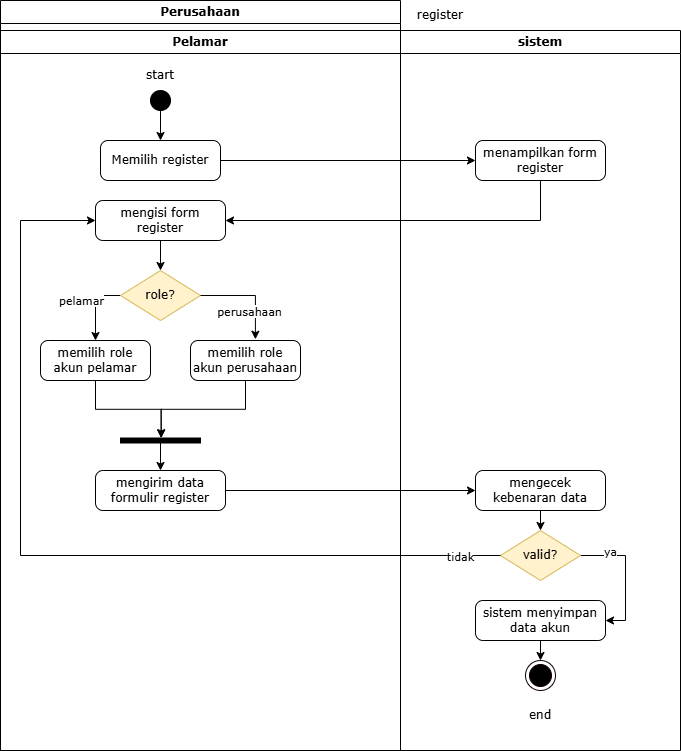

The diagram above was exported from draw.io. Its source (the exported page's mxGraphModel, read from the mxfile embedded in the PNG):
<mxGraphModel dx="779" dy="470" grid="1" gridSize="10" guides="1" tooltips="1" connect="1" arrows="1" fold="1" page="1" pageScale="1" pageWidth="850" pageHeight="1100" math="0" shadow="0">
  <root>
    <mxCell id="0" />
    <mxCell id="1" parent="0" />
    <mxCell id="QctktVbZTb_N416pyhxp-1" parent="1" style="swimlane;whiteSpace=wrap;html=1;fontFamily=Verdana;" value="Pelamar" vertex="1">
      <mxGeometry height="720" width="400" x="90" y="70" as="geometry" />
    </mxCell>
    <mxCell id="QctktVbZTb_N416pyhxp-3" parent="1" style="swimlane;whiteSpace=wrap;html=1;fontFamily=Verdana;" value="sistem" vertex="1">
      <mxGeometry height="720" width="280" x="490" y="70" as="geometry" />
    </mxCell>
    <mxCell id="QctktVbZTb_N416pyhxp-11" parent="QctktVbZTb_N416pyhxp-3" style="rounded=1;whiteSpace=wrap;html=1;fontFamily=Verdana;arcSize=19;" value="menampilkan form register" vertex="1">
      <mxGeometry height="40" width="130" x="75" y="110" as="geometry" />
    </mxCell>
    <mxCell id="QctktVbZTb_N416pyhxp-35" edge="1" parent="QctktVbZTb_N416pyhxp-3" source="QctktVbZTb_N416pyhxp-31" style="edgeStyle=orthogonalEdgeStyle;rounded=0;orthogonalLoop=1;jettySize=auto;html=1;exitX=0.5;exitY=1;exitDx=0;exitDy=0;entryX=0.5;entryY=0;entryDx=0;entryDy=0;fontFamily=Verdana;" target="QctktVbZTb_N416pyhxp-33">
      <mxGeometry relative="1" as="geometry" />
    </mxCell>
    <mxCell id="QctktVbZTb_N416pyhxp-31" parent="QctktVbZTb_N416pyhxp-3" style="rounded=1;whiteSpace=wrap;html=1;fontFamily=Verdana;arcSize=19;" value="mengecek kebenaran data" vertex="1">
      <mxGeometry height="40" width="130" x="75" y="440" as="geometry" />
    </mxCell>
    <mxCell id="QctktVbZTb_N416pyhxp-37" edge="1" parent="QctktVbZTb_N416pyhxp-3" source="QctktVbZTb_N416pyhxp-33" style="edgeStyle=orthogonalEdgeStyle;rounded=0;orthogonalLoop=1;jettySize=auto;html=1;exitX=1;exitY=0.5;exitDx=0;exitDy=0;entryX=1;entryY=0.5;entryDx=0;entryDy=0;fontFamily=Verdana;" target="QctktVbZTb_N416pyhxp-36">
      <mxGeometry relative="1" as="geometry" />
    </mxCell>
    <mxCell id="QctktVbZTb_N416pyhxp-38" connectable="0" parent="QctktVbZTb_N416pyhxp-37" style="edgeLabel;html=1;align=center;verticalAlign=middle;resizable=0;points=[];fontFamily=Verdana;" value="ya" vertex="1">
      <mxGeometry relative="1" x="-0.5526" y="5" as="geometry">
        <mxPoint as="offset" />
      </mxGeometry>
    </mxCell>
    <mxCell id="QctktVbZTb_N416pyhxp-33" parent="QctktVbZTb_N416pyhxp-3" style="rhombus;whiteSpace=wrap;html=1;fillColor=#fff2cc;strokeColor=#d6b656;fontFamily=Verdana;" value="valid?" vertex="1">
      <mxGeometry height="50" width="80" x="100" y="500" as="geometry" />
    </mxCell>
    <mxCell id="QctktVbZTb_N416pyhxp-42" edge="1" parent="QctktVbZTb_N416pyhxp-3" source="QctktVbZTb_N416pyhxp-36" style="edgeStyle=orthogonalEdgeStyle;rounded=0;orthogonalLoop=1;jettySize=auto;html=1;exitX=0.5;exitY=1;exitDx=0;exitDy=0;entryX=0.5;entryY=0;entryDx=0;entryDy=0;fontFamily=Verdana;" target="QctktVbZTb_N416pyhxp-41">
      <mxGeometry relative="1" as="geometry" />
    </mxCell>
    <mxCell id="QctktVbZTb_N416pyhxp-36" parent="QctktVbZTb_N416pyhxp-3" style="rounded=1;whiteSpace=wrap;html=1;fontFamily=Verdana;arcSize=19;" value="sistem menyimpan data akun" vertex="1">
      <mxGeometry height="40" width="130" x="75" y="570" as="geometry" />
    </mxCell>
    <mxCell id="QctktVbZTb_N416pyhxp-41" parent="QctktVbZTb_N416pyhxp-3" style="ellipse;html=1;shape=endState;fillColor=#000000;strokeColor=#120000;fontFamily=Verdana;" value="" vertex="1">
      <mxGeometry height="30" width="30" x="125" y="630" as="geometry" />
    </mxCell>
    <mxCell id="QctktVbZTb_N416pyhxp-44" parent="QctktVbZTb_N416pyhxp-3" style="text;html=1;whiteSpace=wrap;strokeColor=none;fillColor=none;align=center;verticalAlign=middle;rounded=0;fontFamily=Verdana;" value="end" vertex="1">
      <mxGeometry height="30" width="60" x="110" y="670" as="geometry" />
    </mxCell>
    <mxCell id="QctktVbZTb_N416pyhxp-4" parent="1" style="swimlane;whiteSpace=wrap;html=1;fontFamily=Verdana;" value="Perusahaan" vertex="1">
      <mxGeometry height="750" width="400" x="90" y="40" as="geometry" />
    </mxCell>
    <mxCell id="QctktVbZTb_N416pyhxp-7" parent="QctktVbZTb_N416pyhxp-4" style="rounded=1;whiteSpace=wrap;html=1;fontFamily=Verdana;arcSize=19;" value="Memilih register" vertex="1">
      <mxGeometry height="40" width="120" x="100" y="140" as="geometry" />
    </mxCell>
    <mxCell id="QctktVbZTb_N416pyhxp-14" edge="1" parent="QctktVbZTb_N416pyhxp-4" source="QctktVbZTb_N416pyhxp-8" style="edgeStyle=orthogonalEdgeStyle;rounded=0;orthogonalLoop=1;jettySize=auto;html=1;exitX=0.5;exitY=1;exitDx=0;exitDy=0;entryX=0.5;entryY=0;entryDx=0;entryDy=0;fontFamily=Verdana;" target="QctktVbZTb_N416pyhxp-7">
      <mxGeometry relative="1" as="geometry" />
    </mxCell>
    <mxCell id="QctktVbZTb_N416pyhxp-8" parent="QctktVbZTb_N416pyhxp-4" style="ellipse;whiteSpace=wrap;html=1;aspect=fixed;fillColor=#000000;fontFamily=Verdana;" value="" vertex="1">
      <mxGeometry height="20" width="20" x="150" y="90" as="geometry" />
    </mxCell>
    <mxCell id="QctktVbZTb_N416pyhxp-10" parent="QctktVbZTb_N416pyhxp-4" style="text;html=1;whiteSpace=wrap;strokeColor=none;fillColor=none;align=center;verticalAlign=middle;rounded=0;fontFamily=Verdana;" value="start" vertex="1">
      <mxGeometry height="30" width="60" x="130" y="60" as="geometry" />
    </mxCell>
    <mxCell id="QctktVbZTb_N416pyhxp-19" edge="1" parent="QctktVbZTb_N416pyhxp-4" source="QctktVbZTb_N416pyhxp-16" style="edgeStyle=orthogonalEdgeStyle;rounded=0;orthogonalLoop=1;jettySize=auto;html=1;entryX=0.5;entryY=0;entryDx=0;entryDy=0;fontFamily=Verdana;" target="QctktVbZTb_N416pyhxp-18">
      <mxGeometry relative="1" as="geometry" />
    </mxCell>
    <mxCell id="QctktVbZTb_N416pyhxp-16" parent="QctktVbZTb_N416pyhxp-4" style="rounded=1;whiteSpace=wrap;html=1;fontFamily=Verdana;arcSize=19;" value="mengisi form register" vertex="1">
      <mxGeometry height="40" width="130" x="95" y="200" as="geometry" />
    </mxCell>
    <mxCell id="QctktVbZTb_N416pyhxp-21" edge="1" parent="QctktVbZTb_N416pyhxp-4" source="QctktVbZTb_N416pyhxp-18" style="edgeStyle=orthogonalEdgeStyle;rounded=0;orthogonalLoop=1;jettySize=auto;html=1;entryX=0.5;entryY=0;entryDx=0;entryDy=0;exitX=0;exitY=0.5;exitDx=0;exitDy=0;fontFamily=Verdana;" target="QctktVbZTb_N416pyhxp-17">
      <mxGeometry relative="1" as="geometry" />
    </mxCell>
    <mxCell id="QctktVbZTb_N416pyhxp-18" parent="QctktVbZTb_N416pyhxp-4" style="rhombus;whiteSpace=wrap;html=1;fillColor=#fff2cc;strokeColor=#d6b656;fontFamily=Verdana;" value="role&lt;font&gt;?&lt;/font&gt;" vertex="1">
      <mxGeometry height="50" width="80" x="120" y="270" as="geometry" />
    </mxCell>
    <mxCell id="QctktVbZTb_N416pyhxp-17" parent="QctktVbZTb_N416pyhxp-4" style="rounded=1;whiteSpace=wrap;html=1;fontFamily=Verdana;arcSize=19;" value="memilih role akun pelamar" vertex="1">
      <mxGeometry height="40" width="110" x="40" y="340" as="geometry" />
    </mxCell>
    <mxCell id="QctktVbZTb_N416pyhxp-24" connectable="0" parent="QctktVbZTb_N416pyhxp-4" style="edgeLabel;html=1;align=center;verticalAlign=middle;resizable=0;points=[];fontFamily=Verdana;" value="pelamar" vertex="1">
      <mxGeometry x="60" y="310" as="geometry">
        <mxPoint x="20" y="-11" as="offset" />
      </mxGeometry>
    </mxCell>
    <mxCell id="QctktVbZTb_N416pyhxp-29" edge="1" parent="QctktVbZTb_N416pyhxp-4" source="QctktVbZTb_N416pyhxp-25" style="edgeStyle=orthogonalEdgeStyle;rounded=0;orthogonalLoop=1;jettySize=auto;html=1;entryX=0.5;entryY=0;entryDx=0;entryDy=0;fontFamily=Verdana;" target="QctktVbZTb_N416pyhxp-26">
      <mxGeometry relative="1" as="geometry" />
    </mxCell>
    <mxCell id="QctktVbZTb_N416pyhxp-25" parent="QctktVbZTb_N416pyhxp-4" style="html=1;points=[];perimeter=orthogonalPerimeter;fillColor=strokeColor;rotation=-90;fontFamily=Verdana;" value="" vertex="1">
      <mxGeometry height="80" width="5" x="157.5" y="400" as="geometry" />
    </mxCell>
    <mxCell id="QctktVbZTb_N416pyhxp-26" parent="QctktVbZTb_N416pyhxp-4" style="rounded=1;whiteSpace=wrap;html=1;fontFamily=Verdana;arcSize=19;" value="mengirim data formulir register" vertex="1">
      <mxGeometry height="40" width="130" x="95" y="470" as="geometry" />
    </mxCell>
    <mxCell id="QctktVbZTb_N416pyhxp-28" edge="1" parent="QctktVbZTb_N416pyhxp-4" source="QctktVbZTb_N416pyhxp-17" style="edgeStyle=orthogonalEdgeStyle;rounded=0;orthogonalLoop=1;jettySize=auto;html=1;exitX=0.5;exitY=1;exitDx=0;exitDy=0;entryX=0.982;entryY=0.509;entryDx=0;entryDy=0;entryPerimeter=0;fontFamily=Verdana;" target="QctktVbZTb_N416pyhxp-25">
      <mxGeometry relative="1" as="geometry" />
    </mxCell>
    <mxCell id="QctktVbZTb_N416pyhxp-20" parent="QctktVbZTb_N416pyhxp-4" style="rounded=1;whiteSpace=wrap;html=1;fontFamily=Verdana;arcSize=19;" value="memilih role akun perusahaan" vertex="1">
      <mxGeometry height="40" width="110" x="190" y="340" as="geometry" />
    </mxCell>
    <mxCell id="QctktVbZTb_N416pyhxp-22" edge="1" parent="QctktVbZTb_N416pyhxp-4" source="QctktVbZTb_N416pyhxp-18" style="edgeStyle=orthogonalEdgeStyle;rounded=0;orthogonalLoop=1;jettySize=auto;html=1;exitX=1;exitY=0.5;exitDx=0;exitDy=0;entryX=0.59;entryY=-0.031;entryDx=0;entryDy=0;entryPerimeter=0;fontFamily=Verdana;" target="QctktVbZTb_N416pyhxp-20">
      <mxGeometry relative="1" as="geometry">
        <mxPoint x="220" y="330" as="targetPoint" />
      </mxGeometry>
    </mxCell>
    <mxCell id="QctktVbZTb_N416pyhxp-23" connectable="0" parent="QctktVbZTb_N416pyhxp-22" style="edgeLabel;html=1;align=center;verticalAlign=middle;resizable=0;points=[];fontFamily=Verdana;" value="perusahaan" vertex="1">
      <mxGeometry relative="1" x="-0.5098" y="-2" as="geometry">
        <mxPoint x="24" y="13" as="offset" />
      </mxGeometry>
    </mxCell>
    <mxCell id="QctktVbZTb_N416pyhxp-27" edge="1" parent="QctktVbZTb_N416pyhxp-4" source="QctktVbZTb_N416pyhxp-20" style="edgeStyle=orthogonalEdgeStyle;rounded=0;orthogonalLoop=1;jettySize=auto;html=1;entryX=1.078;entryY=0.508;entryDx=0;entryDy=0;entryPerimeter=0;fontFamily=Verdana;" target="QctktVbZTb_N416pyhxp-25">
      <mxGeometry relative="1" as="geometry" />
    </mxCell>
    <mxCell id="QctktVbZTb_N416pyhxp-15" edge="1" parent="1" source="QctktVbZTb_N416pyhxp-7" style="edgeStyle=orthogonalEdgeStyle;rounded=0;orthogonalLoop=1;jettySize=auto;html=1;exitX=1;exitY=0.5;exitDx=0;exitDy=0;entryX=0;entryY=0.5;entryDx=0;entryDy=0;fontFamily=Verdana;" target="QctktVbZTb_N416pyhxp-11">
      <mxGeometry relative="1" as="geometry" />
    </mxCell>
    <mxCell id="QctktVbZTb_N416pyhxp-30" edge="1" parent="1" source="QctktVbZTb_N416pyhxp-11" style="edgeStyle=orthogonalEdgeStyle;rounded=0;orthogonalLoop=1;jettySize=auto;html=1;exitX=0.5;exitY=1;exitDx=0;exitDy=0;entryX=1;entryY=0.5;entryDx=0;entryDy=0;fontFamily=Verdana;" target="QctktVbZTb_N416pyhxp-16">
      <mxGeometry relative="1" as="geometry" />
    </mxCell>
    <mxCell id="QctktVbZTb_N416pyhxp-32" edge="1" parent="1" source="QctktVbZTb_N416pyhxp-26" style="edgeStyle=orthogonalEdgeStyle;rounded=0;orthogonalLoop=1;jettySize=auto;html=1;entryX=0;entryY=0.5;entryDx=0;entryDy=0;fontFamily=Verdana;" target="QctktVbZTb_N416pyhxp-31">
      <mxGeometry relative="1" as="geometry" />
    </mxCell>
    <mxCell id="QctktVbZTb_N416pyhxp-39" edge="1" parent="1" source="QctktVbZTb_N416pyhxp-33" style="edgeStyle=orthogonalEdgeStyle;rounded=0;orthogonalLoop=1;jettySize=auto;html=1;exitX=0;exitY=0.5;exitDx=0;exitDy=0;entryX=0;entryY=0.5;entryDx=0;entryDy=0;fontFamily=Verdana;" target="QctktVbZTb_N416pyhxp-16">
      <mxGeometry relative="1" as="geometry">
        <Array as="points">
          <mxPoint x="110" y="595" />
          <mxPoint x="110" y="260" />
        </Array>
      </mxGeometry>
    </mxCell>
    <mxCell id="QctktVbZTb_N416pyhxp-40" connectable="0" parent="QctktVbZTb_N416pyhxp-39" style="edgeLabel;html=1;align=center;verticalAlign=middle;resizable=0;points=[];fontFamily=Verdana;" value="tidak" vertex="1">
      <mxGeometry relative="1" x="-0.9071" as="geometry">
        <mxPoint as="offset" />
      </mxGeometry>
    </mxCell>
    <mxCell id="QctktVbZTb_N416pyhxp-5" parent="1" style="text;html=1;whiteSpace=wrap;strokeColor=none;fillColor=none;align=center;verticalAlign=middle;rounded=0;fontFamily=Verdana;" value="register" vertex="1">
      <mxGeometry height="30" width="60" x="500" y="40" as="geometry" />
    </mxCell>
  </root>
</mxGraphModel>